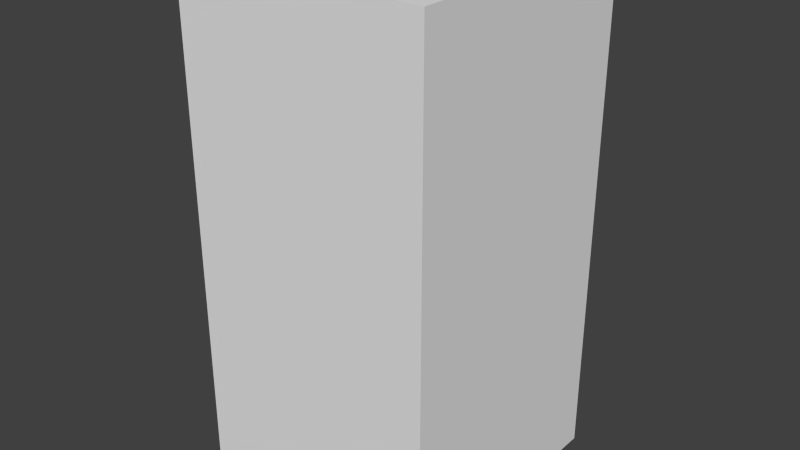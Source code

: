 # Source: blueHouseOne.blend  (saved by Blender 2.68.0; exported with 4.5.12 LTS)
import bpy
from mathutils import Matrix  # noqa: F401  (used for matrix-valued properties, if any)

bpy.ops.wm.read_factory_settings(use_empty=True)
scene = bpy.context.scene
scene.name = 'Scene'

# ---- collections
col_collection_1 = bpy.data.collections.new('Collection 1'); scene.collection.children.link(col_collection_1)

# ---- world
world_world = bpy.data.worlds.new('World'); scene.world = world_world
world_world.color = (0.05088, 0.05088, 0.05088)
world_world.use_sun_shadow = False
world_world.sun_shadow_jitter_overblur = 0.0
world_world.cycles.sampling_method = 'MANUAL'
world_world.cycles.sample_map_resolution = 256

# ---- meshes
me_bluehouseone = bpy.data.meshes.new('blueHouseOne')
me_bluehouseone.from_pydata([(-0.5, -0.5, -1.0), (-0.5, 0.5, -1.0), (0.5, 0.5, -1.0), (0.5, -0.5, -1.0), (-0.5, -0.5, 1.0), (-0.5, 0.5, 1.0), (0.5, 0.5, 1.0), (0.5, -0.5, 1.0)], [], [(4, 5, 1, 0), (5, 6, 2, 1), (6, 7, 3, 2), (7, 4, 0, 3), (0, 1, 2, 3), (7, 6, 5, 4)])
me_bluehouseone.use_remesh_preserve_volume = False
me_bluehouseone.use_remesh_preserve_attributes = False
me_bluehouseone.use_mirror_vertex_groups = False
me_bluehouseone.update()

# ---- objects
ob_bluehouseone = bpy.data.objects.new('blueHouseOne', me_bluehouseone)

# ---- transforms, parenting, visibility, modifiers, constraints
ob_bluehouseone.location = (0.0, 0.0, 0.0)
ob_bluehouseone.lineart.crease_threshold = 0.0

# ---- collection membership
col_collection_1.objects.link(ob_bluehouseone)

# ---- scene / render settings (as saved in the file)
scene.frame_start = 1; scene.frame_end = 250; scene.frame_set(1)
scene.render.engine = 'BLENDER_EEVEE_NEXT'
scene.render.image_settings.color_mode = 'RGB'
scene.render.image_settings.compression = 90
scene.render.resolution_percentage = 50
scene.render.dither_intensity = 0.0
scene.cycles.use_denoising = False
scene.cycles.samples = 10
scene.cycles.sampling_pattern = 'TABULATED_SOBOL'
scene.cycles.light_sampling_threshold = 0.0
scene.cycles.use_adaptive_sampling = False
scene.cycles.use_light_tree = False
scene.cycles.blur_glossy = 0.0
scene.cycles.volume_bounces = 1
scene.cycles.pixel_filter_type = 'GAUSSIAN'
scene.cycles.sample_clamp_indirect = 0.0
scene.view_settings.view_transform = 'Standard'
bpy.context.view_layer.update()

# ---- added for rendering (the .blend has no active camera and no usable light): camera, sun
cam_auto = bpy.data.cameras.new('AutoCamera')
cam_auto.lens = 50.0
cam_auto.sensor_width = 36.0
cam_auto.clip_end = 1000.0
ob_auto_camera = bpy.data.objects.new('AutoCamera', cam_auto)
scene.collection.objects.link(ob_auto_camera)
ob_auto_camera.location = (2.26633, -2.71959, 1.81306)
ob_auto_camera.rotation_euler = (1.09748, -7.21219e-08, 0.694738)
scene.camera = ob_auto_camera
light_auto_sun = bpy.data.lights.new('AutoSun', 'SUN')
light_auto_sun.energy = 3.0
light_auto_sun.angle = 0.0523599
ob_auto_sun = bpy.data.objects.new('AutoSun', light_auto_sun)
scene.collection.objects.link(ob_auto_sun)
ob_auto_sun.rotation_euler = (0.872665, 0.174533, 0.523599)
bpy.context.view_layer.update()
